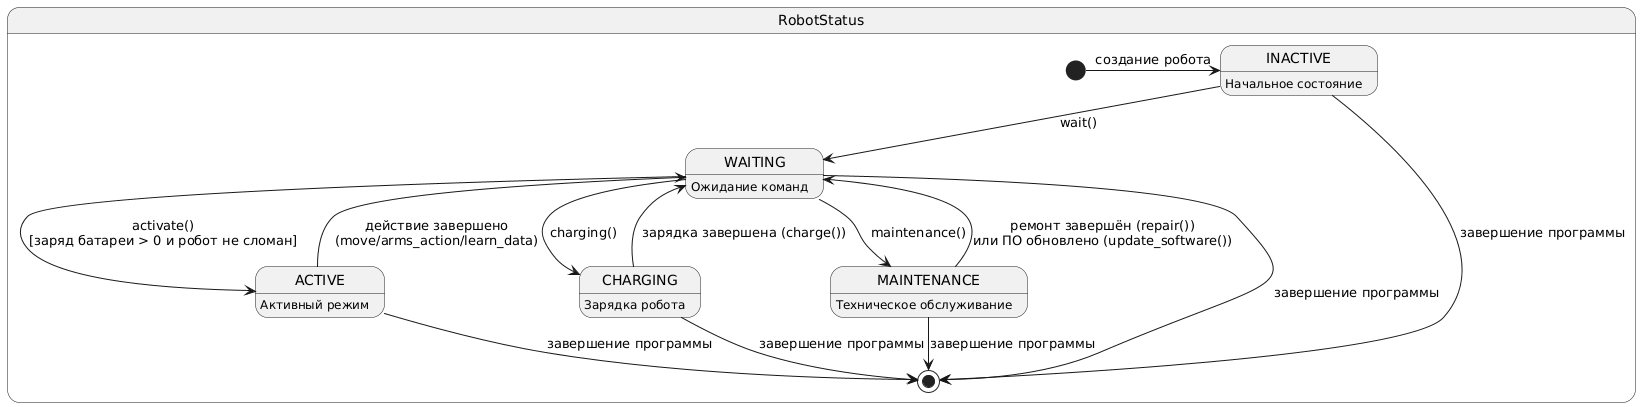

The diagram above was rendered by PlantUML. Its source (embedded in the PNG):
@startuml
state RobotStatus {
  state INACTIVE : Начальное состояние
  state WAITING : Ожидание команд
  state ACTIVE : Активный режим
  state CHARGING : Зарядка робота
  state MAINTENANCE : Техническое обслуживание

  [*] -> INACTIVE : создание робота

  INACTIVE --> WAITING : wait()
  WAITING --> ACTIVE : activate()\n[заряд батареи > 0 и робот не сломан]
  ACTIVE --> WAITING : действие завершено\n(move/arms_action/learn_data)

  WAITING --> CHARGING : charging()
  CHARGING --> WAITING : зарядка завершена (charge())

  WAITING --> MAINTENANCE : maintenance()
  MAINTENANCE --> WAITING : ремонт завершён (repair())\nили ПО обновлено (update_software())

  INACTIVE --> [*] : завершение программы
  WAITING --> [*] : завершение программы
  ACTIVE --> [*] : завершение программы
  CHARGING --> [*] : завершение программы
  MAINTENANCE --> [*] : завершение программы
}
@enduml